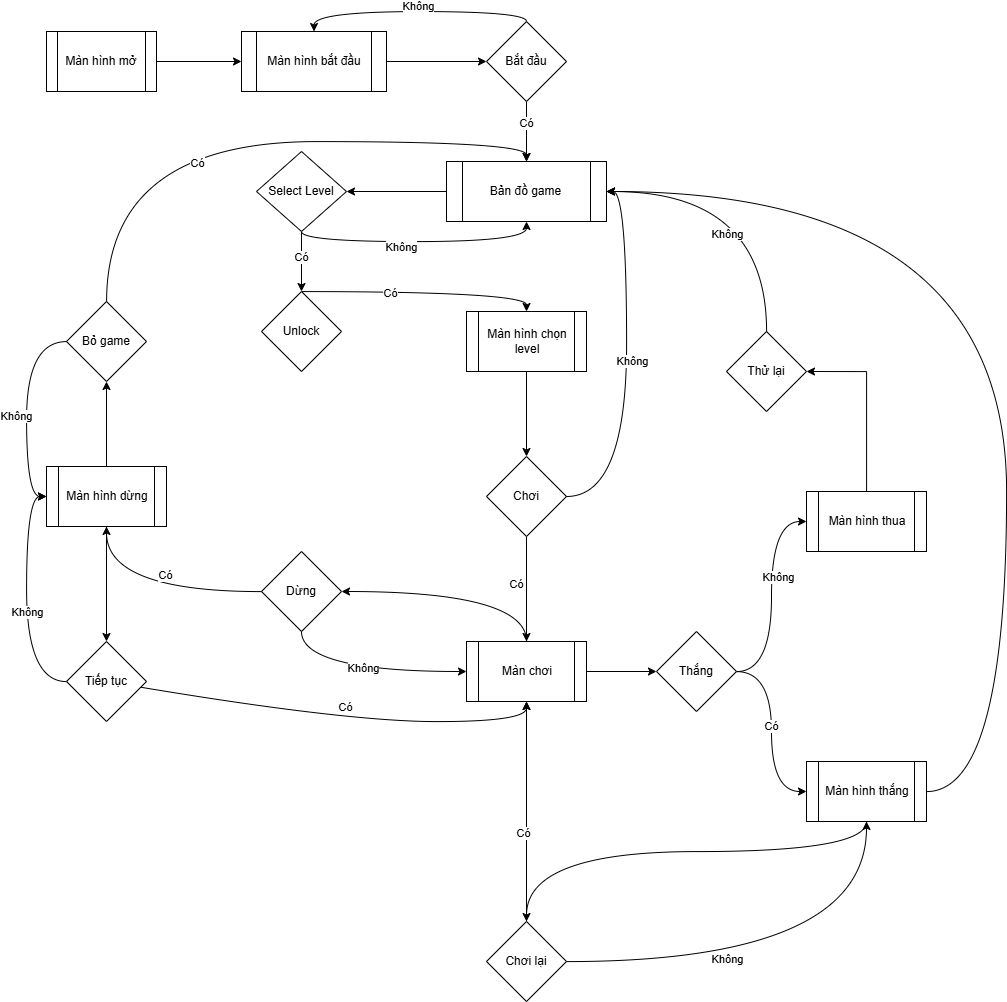

The diagram above was exported from draw.io. Its source (the exported page's mxGraphModel, read from the mxfile embedded in the PNG):
<mxGraphModel dx="1873" dy="1195" grid="1" gridSize="10" guides="1" tooltips="1" connect="1" arrows="1" fold="1" page="1" pageScale="1" pageWidth="1169" pageHeight="1654" math="0" shadow="0">
  <root>
    <mxCell id="0" />
    <mxCell id="1" parent="0" />
    <mxCell id="sY9i3EhOjc71F_o9GSPu-20" edge="1" parent="1" source="sY9i3EhOjc71F_o9GSPu-2" style="edgeStyle=orthogonalEdgeStyle;rounded=0;orthogonalLoop=1;jettySize=auto;html=1;" target="sY9i3EhOjc71F_o9GSPu-3">
      <mxGeometry relative="1" as="geometry" />
    </mxCell>
    <mxCell id="sY9i3EhOjc71F_o9GSPu-2" parent="1" style="shape=process;whiteSpace=wrap;html=1;backgroundOutline=1;" value="Màn hình mở" vertex="1">
      <mxGeometry height="60" width="110" x="80" y="120" as="geometry" />
    </mxCell>
    <mxCell id="sY9i3EhOjc71F_o9GSPu-21" edge="1" parent="1" source="sY9i3EhOjc71F_o9GSPu-3" style="edgeStyle=orthogonalEdgeStyle;rounded=0;orthogonalLoop=1;jettySize=auto;html=1;" target="sY9i3EhOjc71F_o9GSPu-4">
      <mxGeometry relative="1" as="geometry" />
    </mxCell>
    <mxCell id="sY9i3EhOjc71F_o9GSPu-3" parent="1" style="shape=process;whiteSpace=wrap;html=1;backgroundOutline=1;" value="Màn hình bắt đầu" vertex="1">
      <mxGeometry height="60" width="145" x="275" y="120" as="geometry" />
    </mxCell>
    <mxCell id="sY9i3EhOjc71F_o9GSPu-23" edge="1" parent="1" source="sY9i3EhOjc71F_o9GSPu-4" style="edgeStyle=orthogonalEdgeStyle;rounded=0;orthogonalLoop=1;jettySize=auto;html=1;entryX=0.5;entryY=0;entryDx=0;entryDy=0;curved=1;" target="sY9i3EhOjc71F_o9GSPu-3">
      <mxGeometry relative="1" as="geometry">
        <Array as="points">
          <mxPoint x="560" y="100" />
          <mxPoint x="348" y="100" />
        </Array>
      </mxGeometry>
    </mxCell>
    <mxCell id="sY9i3EhOjc71F_o9GSPu-24" connectable="0" parent="sY9i3EhOjc71F_o9GSPu-23" style="edgeLabel;html=1;align=center;verticalAlign=middle;resizable=0;points=[];" value="Không" vertex="1">
      <mxGeometry relative="1" x="-0.0232" y="-6" as="geometry">
        <mxPoint x="-1" as="offset" />
      </mxGeometry>
    </mxCell>
    <mxCell id="sY9i3EhOjc71F_o9GSPu-26" edge="1" parent="1" source="sY9i3EhOjc71F_o9GSPu-4" style="edgeStyle=orthogonalEdgeStyle;rounded=0;orthogonalLoop=1;jettySize=auto;html=1;" target="sY9i3EhOjc71F_o9GSPu-5">
      <mxGeometry relative="1" as="geometry" />
    </mxCell>
    <mxCell id="sY9i3EhOjc71F_o9GSPu-27" connectable="0" parent="sY9i3EhOjc71F_o9GSPu-26" style="edgeLabel;html=1;align=center;verticalAlign=middle;resizable=0;points=[];" value="Có" vertex="1">
      <mxGeometry relative="1" x="-0.3" y="-1" as="geometry">
        <mxPoint y="-1" as="offset" />
      </mxGeometry>
    </mxCell>
    <mxCell id="sY9i3EhOjc71F_o9GSPu-4" parent="1" style="rhombus;whiteSpace=wrap;html=1;" value="Bắt đầu" vertex="1">
      <mxGeometry height="80" width="80" x="520" y="110" as="geometry" />
    </mxCell>
    <mxCell id="sY9i3EhOjc71F_o9GSPu-28" edge="1" parent="1" source="sY9i3EhOjc71F_o9GSPu-5" style="edgeStyle=orthogonalEdgeStyle;rounded=0;orthogonalLoop=1;jettySize=auto;html=1;" target="sY9i3EhOjc71F_o9GSPu-6">
      <mxGeometry relative="1" as="geometry" />
    </mxCell>
    <mxCell id="sY9i3EhOjc71F_o9GSPu-5" parent="1" style="shape=process;whiteSpace=wrap;html=1;backgroundOutline=1;" value="Bản đồ game" vertex="1">
      <mxGeometry height="60" width="160" x="480" y="250" as="geometry" />
    </mxCell>
    <mxCell id="sY9i3EhOjc71F_o9GSPu-31" edge="1" parent="1" source="sY9i3EhOjc71F_o9GSPu-6" style="edgeStyle=orthogonalEdgeStyle;rounded=0;orthogonalLoop=1;jettySize=auto;html=1;" target="sY9i3EhOjc71F_o9GSPu-7">
      <mxGeometry relative="1" as="geometry" />
    </mxCell>
    <mxCell id="sY9i3EhOjc71F_o9GSPu-32" connectable="0" parent="sY9i3EhOjc71F_o9GSPu-31" style="edgeLabel;html=1;align=center;verticalAlign=middle;resizable=0;points=[];" value="Có" vertex="1">
      <mxGeometry relative="1" x="-0.1485" y="-1" as="geometry">
        <mxPoint as="offset" />
      </mxGeometry>
    </mxCell>
    <mxCell id="sY9i3EhOjc71F_o9GSPu-33" edge="1" parent="1" source="sY9i3EhOjc71F_o9GSPu-6" style="edgeStyle=orthogonalEdgeStyle;rounded=0;orthogonalLoop=1;jettySize=auto;html=1;entryX=0.5;entryY=1;entryDx=0;entryDy=0;curved=1;" target="sY9i3EhOjc71F_o9GSPu-5">
      <mxGeometry relative="1" as="geometry">
        <Array as="points">
          <mxPoint x="335" y="330" />
          <mxPoint x="560" y="330" />
        </Array>
      </mxGeometry>
    </mxCell>
    <mxCell id="sY9i3EhOjc71F_o9GSPu-34" connectable="0" parent="sY9i3EhOjc71F_o9GSPu-33" style="edgeLabel;html=1;align=center;verticalAlign=middle;resizable=0;points=[];" value="Không" vertex="1">
      <mxGeometry relative="1" x="-0.1474" y="-5" as="geometry">
        <mxPoint as="offset" />
      </mxGeometry>
    </mxCell>
    <mxCell id="sY9i3EhOjc71F_o9GSPu-6" parent="1" style="rhombus;whiteSpace=wrap;html=1;" value="Select Level" vertex="1">
      <mxGeometry height="80" width="90" x="290" y="240" as="geometry" />
    </mxCell>
    <mxCell id="sY9i3EhOjc71F_o9GSPu-44" edge="1" parent="1" source="sY9i3EhOjc71F_o9GSPu-7" style="edgeStyle=orthogonalEdgeStyle;rounded=0;orthogonalLoop=1;jettySize=auto;html=1;entryX=0.5;entryY=0;entryDx=0;entryDy=0;curved=1;" target="sY9i3EhOjc71F_o9GSPu-8">
      <mxGeometry relative="1" as="geometry">
        <Array as="points">
          <mxPoint x="560" y="380" />
        </Array>
      </mxGeometry>
    </mxCell>
    <mxCell id="sY9i3EhOjc71F_o9GSPu-45" connectable="0" parent="sY9i3EhOjc71F_o9GSPu-44" style="edgeLabel;html=1;align=center;verticalAlign=middle;resizable=0;points=[];" value="Có" vertex="1">
      <mxGeometry relative="1" x="-0.2806" y="-1" as="geometry">
        <mxPoint x="1" as="offset" />
      </mxGeometry>
    </mxCell>
    <mxCell id="sY9i3EhOjc71F_o9GSPu-7" parent="1" style="rhombus;whiteSpace=wrap;html=1;" value="Unlock" vertex="1">
      <mxGeometry height="80" width="80" x="295" y="380" as="geometry" />
    </mxCell>
    <mxCell id="sY9i3EhOjc71F_o9GSPu-46" edge="1" parent="1" source="sY9i3EhOjc71F_o9GSPu-8" style="edgeStyle=orthogonalEdgeStyle;rounded=0;orthogonalLoop=1;jettySize=auto;html=1;" target="sY9i3EhOjc71F_o9GSPu-9">
      <mxGeometry relative="1" as="geometry" />
    </mxCell>
    <mxCell id="sY9i3EhOjc71F_o9GSPu-8" parent="1" style="shape=process;whiteSpace=wrap;html=1;backgroundOutline=1;" value="Màn hình chọn level" vertex="1">
      <mxGeometry height="60" width="120" x="500" y="400" as="geometry" />
    </mxCell>
    <mxCell id="sY9i3EhOjc71F_o9GSPu-47" edge="1" parent="1" source="sY9i3EhOjc71F_o9GSPu-9" style="edgeStyle=orthogonalEdgeStyle;rounded=0;orthogonalLoop=1;jettySize=auto;html=1;" target="sY9i3EhOjc71F_o9GSPu-10">
      <mxGeometry relative="1" as="geometry" />
    </mxCell>
    <mxCell id="sY9i3EhOjc71F_o9GSPu-48" connectable="0" parent="sY9i3EhOjc71F_o9GSPu-47" style="edgeLabel;html=1;align=center;verticalAlign=middle;resizable=0;points=[];" value="Có" vertex="1">
      <mxGeometry relative="1" x="-0.103" y="-11" as="geometry">
        <mxPoint as="offset" />
      </mxGeometry>
    </mxCell>
    <mxCell id="sY9i3EhOjc71F_o9GSPu-70" edge="1" parent="1" source="sY9i3EhOjc71F_o9GSPu-9" style="edgeStyle=orthogonalEdgeStyle;rounded=0;orthogonalLoop=1;jettySize=auto;html=1;entryX=1;entryY=0.5;entryDx=0;entryDy=0;curved=1;" target="sY9i3EhOjc71F_o9GSPu-5">
      <mxGeometry relative="1" as="geometry">
        <Array as="points">
          <mxPoint x="660" y="585" />
          <mxPoint x="660" y="280" />
        </Array>
      </mxGeometry>
    </mxCell>
    <mxCell id="sY9i3EhOjc71F_o9GSPu-71" connectable="0" parent="sY9i3EhOjc71F_o9GSPu-70" style="edgeLabel;html=1;align=center;verticalAlign=middle;resizable=0;points=[];" value="Không" vertex="1">
      <mxGeometry relative="1" x="0.0194" y="-5" as="geometry">
        <mxPoint as="offset" />
      </mxGeometry>
    </mxCell>
    <mxCell id="sY9i3EhOjc71F_o9GSPu-9" parent="1" style="rhombus;whiteSpace=wrap;html=1;" value="Chơi" vertex="1">
      <mxGeometry height="80" width="80" x="520" y="545" as="geometry" />
    </mxCell>
    <mxCell id="sY9i3EhOjc71F_o9GSPu-50" edge="1" parent="1" source="sY9i3EhOjc71F_o9GSPu-10" style="edgeStyle=orthogonalEdgeStyle;rounded=0;orthogonalLoop=1;jettySize=auto;html=1;entryX=1;entryY=0.5;entryDx=0;entryDy=0;curved=1;" target="sY9i3EhOjc71F_o9GSPu-11">
      <mxGeometry relative="1" as="geometry">
        <Array as="points">
          <mxPoint x="560" y="680" />
        </Array>
      </mxGeometry>
    </mxCell>
    <mxCell id="sY9i3EhOjc71F_o9GSPu-61" edge="1" parent="1" source="sY9i3EhOjc71F_o9GSPu-10" style="edgeStyle=orthogonalEdgeStyle;rounded=0;orthogonalLoop=1;jettySize=auto;html=1;entryX=0;entryY=0.5;entryDx=0;entryDy=0;" target="sY9i3EhOjc71F_o9GSPu-16">
      <mxGeometry relative="1" as="geometry" />
    </mxCell>
    <mxCell id="sY9i3EhOjc71F_o9GSPu-10" parent="1" style="shape=process;whiteSpace=wrap;html=1;backgroundOutline=1;" value="Màn chơi" vertex="1">
      <mxGeometry height="60" width="120" x="500" y="730" as="geometry" />
    </mxCell>
    <mxCell id="sY9i3EhOjc71F_o9GSPu-51" edge="1" parent="1" source="sY9i3EhOjc71F_o9GSPu-11" style="edgeStyle=orthogonalEdgeStyle;rounded=0;orthogonalLoop=1;jettySize=auto;html=1;entryX=0;entryY=0.5;entryDx=0;entryDy=0;curved=1;" target="sY9i3EhOjc71F_o9GSPu-10">
      <mxGeometry relative="1" as="geometry">
        <Array as="points">
          <mxPoint x="335" y="760" />
        </Array>
      </mxGeometry>
    </mxCell>
    <mxCell id="sY9i3EhOjc71F_o9GSPu-52" connectable="0" parent="sY9i3EhOjc71F_o9GSPu-51" style="edgeLabel;html=1;align=center;verticalAlign=middle;resizable=0;points=[];" value="Không" vertex="1">
      <mxGeometry relative="1" x="-0.015" y="4" as="geometry">
        <mxPoint x="-1" as="offset" />
      </mxGeometry>
    </mxCell>
    <mxCell id="sY9i3EhOjc71F_o9GSPu-53" edge="1" parent="1" source="sY9i3EhOjc71F_o9GSPu-11" style="edgeStyle=orthogonalEdgeStyle;rounded=0;orthogonalLoop=1;jettySize=auto;html=1;entryX=0.5;entryY=1;entryDx=0;entryDy=0;curved=1;" target="sY9i3EhOjc71F_o9GSPu-12">
      <mxGeometry relative="1" as="geometry" />
    </mxCell>
    <mxCell id="sY9i3EhOjc71F_o9GSPu-54" connectable="0" parent="sY9i3EhOjc71F_o9GSPu-53" style="edgeLabel;html=1;align=center;verticalAlign=middle;resizable=0;points=[];" value="Có" vertex="1">
      <mxGeometry relative="1" x="-0.1152" y="-17" as="geometry">
        <mxPoint x="1" as="offset" />
      </mxGeometry>
    </mxCell>
    <mxCell id="sY9i3EhOjc71F_o9GSPu-11" parent="1" style="rhombus;whiteSpace=wrap;html=1;" value="Dừng" vertex="1">
      <mxGeometry height="80" width="80" x="295" y="640" as="geometry" />
    </mxCell>
    <mxCell id="sY9i3EhOjc71F_o9GSPu-39" edge="1" parent="1" source="sY9i3EhOjc71F_o9GSPu-12" style="edgeStyle=orthogonalEdgeStyle;rounded=0;orthogonalLoop=1;jettySize=auto;html=1;" target="sY9i3EhOjc71F_o9GSPu-13">
      <mxGeometry relative="1" as="geometry" />
    </mxCell>
    <mxCell id="sY9i3EhOjc71F_o9GSPu-55" edge="1" parent="1" source="sY9i3EhOjc71F_o9GSPu-12" style="edgeStyle=orthogonalEdgeStyle;rounded=0;orthogonalLoop=1;jettySize=auto;html=1;entryX=0.5;entryY=0;entryDx=0;entryDy=0;" target="sY9i3EhOjc71F_o9GSPu-14">
      <mxGeometry relative="1" as="geometry" />
    </mxCell>
    <mxCell id="sY9i3EhOjc71F_o9GSPu-12" parent="1" style="shape=process;whiteSpace=wrap;html=1;backgroundOutline=1;" value="Màn hình dừng" vertex="1">
      <mxGeometry height="60" width="120" x="80" y="555" as="geometry" />
    </mxCell>
    <mxCell id="sY9i3EhOjc71F_o9GSPu-37" edge="1" parent="1" source="sY9i3EhOjc71F_o9GSPu-13" style="edgeStyle=orthogonalEdgeStyle;rounded=0;orthogonalLoop=1;jettySize=auto;html=1;entryX=0.5;entryY=0;entryDx=0;entryDy=0;curved=1;" target="sY9i3EhOjc71F_o9GSPu-5">
      <mxGeometry relative="1" as="geometry">
        <Array as="points">
          <mxPoint x="140" y="230" />
          <mxPoint x="560" y="230" />
        </Array>
      </mxGeometry>
    </mxCell>
    <mxCell id="sY9i3EhOjc71F_o9GSPu-38" connectable="0" parent="sY9i3EhOjc71F_o9GSPu-37" style="edgeLabel;html=1;align=center;verticalAlign=middle;resizable=0;points=[];" value="Có" vertex="1">
      <mxGeometry relative="1" x="-0.1665" y="-21" as="geometry">
        <mxPoint x="-1" as="offset" />
      </mxGeometry>
    </mxCell>
    <mxCell id="sY9i3EhOjc71F_o9GSPu-40" edge="1" parent="1" source="sY9i3EhOjc71F_o9GSPu-13" style="edgeStyle=orthogonalEdgeStyle;rounded=0;orthogonalLoop=1;jettySize=auto;html=1;entryX=0;entryY=0.5;entryDx=0;entryDy=0;curved=1;" target="sY9i3EhOjc71F_o9GSPu-12">
      <mxGeometry relative="1" as="geometry">
        <Array as="points">
          <mxPoint x="60" y="430" />
          <mxPoint x="60" y="585" />
        </Array>
      </mxGeometry>
    </mxCell>
    <mxCell id="sY9i3EhOjc71F_o9GSPu-41" connectable="0" parent="sY9i3EhOjc71F_o9GSPu-40" style="edgeLabel;html=1;align=center;verticalAlign=middle;resizable=0;points=[];" value="Không" vertex="1">
      <mxGeometry relative="1" x="0.058" y="-11" as="geometry">
        <mxPoint y="-1" as="offset" />
      </mxGeometry>
    </mxCell>
    <mxCell id="sY9i3EhOjc71F_o9GSPu-13" parent="1" style="rhombus;whiteSpace=wrap;html=1;" value="Bỏ game" vertex="1">
      <mxGeometry height="80" width="80" x="100" y="390" as="geometry" />
    </mxCell>
    <mxCell id="sY9i3EhOjc71F_o9GSPu-42" edge="1" parent="1" source="sY9i3EhOjc71F_o9GSPu-14" style="edgeStyle=orthogonalEdgeStyle;rounded=0;orthogonalLoop=1;jettySize=auto;html=1;entryX=0;entryY=0.5;entryDx=0;entryDy=0;curved=1;" target="sY9i3EhOjc71F_o9GSPu-12">
      <mxGeometry relative="1" as="geometry">
        <Array as="points">
          <mxPoint x="60" y="770" />
          <mxPoint x="60" y="585" />
        </Array>
      </mxGeometry>
    </mxCell>
    <mxCell id="sY9i3EhOjc71F_o9GSPu-43" connectable="0" parent="sY9i3EhOjc71F_o9GSPu-42" style="edgeLabel;html=1;align=center;verticalAlign=middle;resizable=0;points=[];" value="Không" vertex="1">
      <mxGeometry relative="1" x="-0.102" as="geometry">
        <mxPoint y="1" as="offset" />
      </mxGeometry>
    </mxCell>
    <mxCell id="sY9i3EhOjc71F_o9GSPu-56" edge="1" parent="1" source="sY9i3EhOjc71F_o9GSPu-14" style="edgeStyle=orthogonalEdgeStyle;rounded=0;orthogonalLoop=1;jettySize=auto;html=1;entryX=0.5;entryY=1;entryDx=0;entryDy=0;curved=1;" target="sY9i3EhOjc71F_o9GSPu-10">
      <mxGeometry relative="1" as="geometry">
        <Array as="points">
          <mxPoint x="380" y="810" />
          <mxPoint x="560" y="810" />
        </Array>
      </mxGeometry>
    </mxCell>
    <mxCell id="sY9i3EhOjc71F_o9GSPu-57" connectable="0" parent="sY9i3EhOjc71F_o9GSPu-56" style="edgeLabel;html=1;align=center;verticalAlign=middle;resizable=0;points=[];" value="Có" vertex="1">
      <mxGeometry relative="1" x="-0.0003" y="14" as="geometry">
        <mxPoint x="1" as="offset" />
      </mxGeometry>
    </mxCell>
    <mxCell id="sY9i3EhOjc71F_o9GSPu-14" parent="1" style="rhombus;whiteSpace=wrap;html=1;" value="Tiếp tục" vertex="1">
      <mxGeometry height="80" width="80" x="100" y="730" as="geometry" />
    </mxCell>
    <mxCell id="sY9i3EhOjc71F_o9GSPu-68" edge="1" parent="1" source="sY9i3EhOjc71F_o9GSPu-15" style="edgeStyle=orthogonalEdgeStyle;rounded=0;orthogonalLoop=1;jettySize=auto;html=1;entryX=1;entryY=0.5;entryDx=0;entryDy=0;curved=1;" target="sY9i3EhOjc71F_o9GSPu-5">
      <mxGeometry relative="1" as="geometry">
        <Array as="points">
          <mxPoint x="800" y="280" />
        </Array>
      </mxGeometry>
    </mxCell>
    <mxCell id="sY9i3EhOjc71F_o9GSPu-69" connectable="0" parent="sY9i3EhOjc71F_o9GSPu-68" style="edgeLabel;html=1;align=center;verticalAlign=middle;resizable=0;points=[];" value="Không" vertex="1">
      <mxGeometry relative="1" x="-0.3432" y="40" as="geometry">
        <mxPoint as="offset" />
      </mxGeometry>
    </mxCell>
    <mxCell id="sY9i3EhOjc71F_o9GSPu-15" parent="1" style="rhombus;whiteSpace=wrap;html=1;" value="Thử lại" vertex="1">
      <mxGeometry height="80" width="80" x="760" y="420" as="geometry" />
    </mxCell>
    <mxCell id="sY9i3EhOjc71F_o9GSPu-63" edge="1" parent="1" source="sY9i3EhOjc71F_o9GSPu-16" style="edgeStyle=orthogonalEdgeStyle;rounded=0;orthogonalLoop=1;jettySize=auto;html=1;entryX=0;entryY=0.5;entryDx=0;entryDy=0;curved=1;" target="sY9i3EhOjc71F_o9GSPu-18">
      <mxGeometry relative="1" as="geometry" />
    </mxCell>
    <mxCell id="sY9i3EhOjc71F_o9GSPu-64" connectable="0" parent="sY9i3EhOjc71F_o9GSPu-63" style="edgeLabel;html=1;align=center;verticalAlign=middle;resizable=0;points=[];" value="Có" vertex="1">
      <mxGeometry relative="1" x="-0.0646" y="-1" as="geometry">
        <mxPoint as="offset" />
      </mxGeometry>
    </mxCell>
    <mxCell id="sY9i3EhOjc71F_o9GSPu-65" edge="1" parent="1" source="sY9i3EhOjc71F_o9GSPu-16" style="edgeStyle=orthogonalEdgeStyle;rounded=0;orthogonalLoop=1;jettySize=auto;html=1;entryX=0;entryY=0.5;entryDx=0;entryDy=0;curved=1;" target="sY9i3EhOjc71F_o9GSPu-17">
      <mxGeometry relative="1" as="geometry" />
    </mxCell>
    <mxCell id="sY9i3EhOjc71F_o9GSPu-66" connectable="0" parent="sY9i3EhOjc71F_o9GSPu-65" style="edgeLabel;html=1;align=center;verticalAlign=middle;resizable=0;points=[];" value="Không" vertex="1">
      <mxGeometry relative="1" x="0.1846" y="-6" as="geometry">
        <mxPoint y="1" as="offset" />
      </mxGeometry>
    </mxCell>
    <mxCell id="sY9i3EhOjc71F_o9GSPu-16" parent="1" style="rhombus;whiteSpace=wrap;html=1;" value="Thắng" vertex="1">
      <mxGeometry height="80" width="80" x="690" y="720" as="geometry" />
    </mxCell>
    <mxCell id="sY9i3EhOjc71F_o9GSPu-67" edge="1" parent="1" source="sY9i3EhOjc71F_o9GSPu-17" style="edgeStyle=orthogonalEdgeStyle;rounded=0;orthogonalLoop=1;jettySize=auto;html=1;entryX=1;entryY=0.5;entryDx=0;entryDy=0;" target="sY9i3EhOjc71F_o9GSPu-15">
      <mxGeometry relative="1" as="geometry" />
    </mxCell>
    <mxCell id="sY9i3EhOjc71F_o9GSPu-17" parent="1" style="shape=process;whiteSpace=wrap;html=1;backgroundOutline=1;" value="Màn hình thua" vertex="1">
      <mxGeometry height="60" width="120" x="840" y="580" as="geometry" />
    </mxCell>
    <mxCell id="sY9i3EhOjc71F_o9GSPu-74" edge="1" parent="1" source="sY9i3EhOjc71F_o9GSPu-18" style="edgeStyle=orthogonalEdgeStyle;rounded=0;orthogonalLoop=1;jettySize=auto;html=1;entryX=0.5;entryY=0;entryDx=0;entryDy=0;curved=1;" target="sY9i3EhOjc71F_o9GSPu-19">
      <mxGeometry relative="1" as="geometry">
        <Array as="points">
          <mxPoint x="900" y="940" />
          <mxPoint x="560" y="940" />
        </Array>
      </mxGeometry>
    </mxCell>
    <mxCell id="sY9i3EhOjc71F_o9GSPu-76" edge="1" parent="1" source="sY9i3EhOjc71F_o9GSPu-18" style="edgeStyle=orthogonalEdgeStyle;rounded=0;orthogonalLoop=1;jettySize=auto;html=1;entryX=1;entryY=0.5;entryDx=0;entryDy=0;curved=1;" target="sY9i3EhOjc71F_o9GSPu-5">
      <mxGeometry relative="1" as="geometry">
        <Array as="points">
          <mxPoint x="1040" y="880" />
          <mxPoint x="1040" y="280" />
        </Array>
      </mxGeometry>
    </mxCell>
    <mxCell id="sY9i3EhOjc71F_o9GSPu-18" parent="1" style="shape=process;whiteSpace=wrap;html=1;backgroundOutline=1;" value="Màn hình thắng" vertex="1">
      <mxGeometry height="60" width="120" x="840" y="850" as="geometry" />
    </mxCell>
    <mxCell id="sY9i3EhOjc71F_o9GSPu-58" edge="1" parent="1" source="sY9i3EhOjc71F_o9GSPu-19" style="edgeStyle=orthogonalEdgeStyle;rounded=0;orthogonalLoop=1;jettySize=auto;html=1;entryX=0.5;entryY=1;entryDx=0;entryDy=0;" target="sY9i3EhOjc71F_o9GSPu-10">
      <mxGeometry relative="1" as="geometry" />
    </mxCell>
    <mxCell id="sY9i3EhOjc71F_o9GSPu-59" connectable="0" parent="sY9i3EhOjc71F_o9GSPu-58" style="edgeLabel;html=1;align=center;verticalAlign=middle;resizable=0;points=[];" value="Có" vertex="1">
      <mxGeometry relative="1" x="-0.1926" y="4" as="geometry">
        <mxPoint as="offset" />
      </mxGeometry>
    </mxCell>
    <mxCell id="sY9i3EhOjc71F_o9GSPu-72" edge="1" parent="1" source="sY9i3EhOjc71F_o9GSPu-19" style="edgeStyle=orthogonalEdgeStyle;rounded=0;orthogonalLoop=1;jettySize=auto;html=1;entryX=0.5;entryY=1;entryDx=0;entryDy=0;curved=1;" target="sY9i3EhOjc71F_o9GSPu-18">
      <mxGeometry relative="1" as="geometry" />
    </mxCell>
    <mxCell id="sY9i3EhOjc71F_o9GSPu-73" connectable="0" parent="sY9i3EhOjc71F_o9GSPu-72" style="edgeLabel;html=1;align=center;verticalAlign=middle;resizable=0;points=[];" value="Không" vertex="1">
      <mxGeometry relative="1" x="-0.2732" y="3" as="geometry">
        <mxPoint as="offset" />
      </mxGeometry>
    </mxCell>
    <mxCell id="sY9i3EhOjc71F_o9GSPu-19" parent="1" style="rhombus;whiteSpace=wrap;html=1;" value="Chơi lại" vertex="1">
      <mxGeometry height="80" width="80" x="520" y="1010" as="geometry" />
    </mxCell>
  </root>
</mxGraphModel>